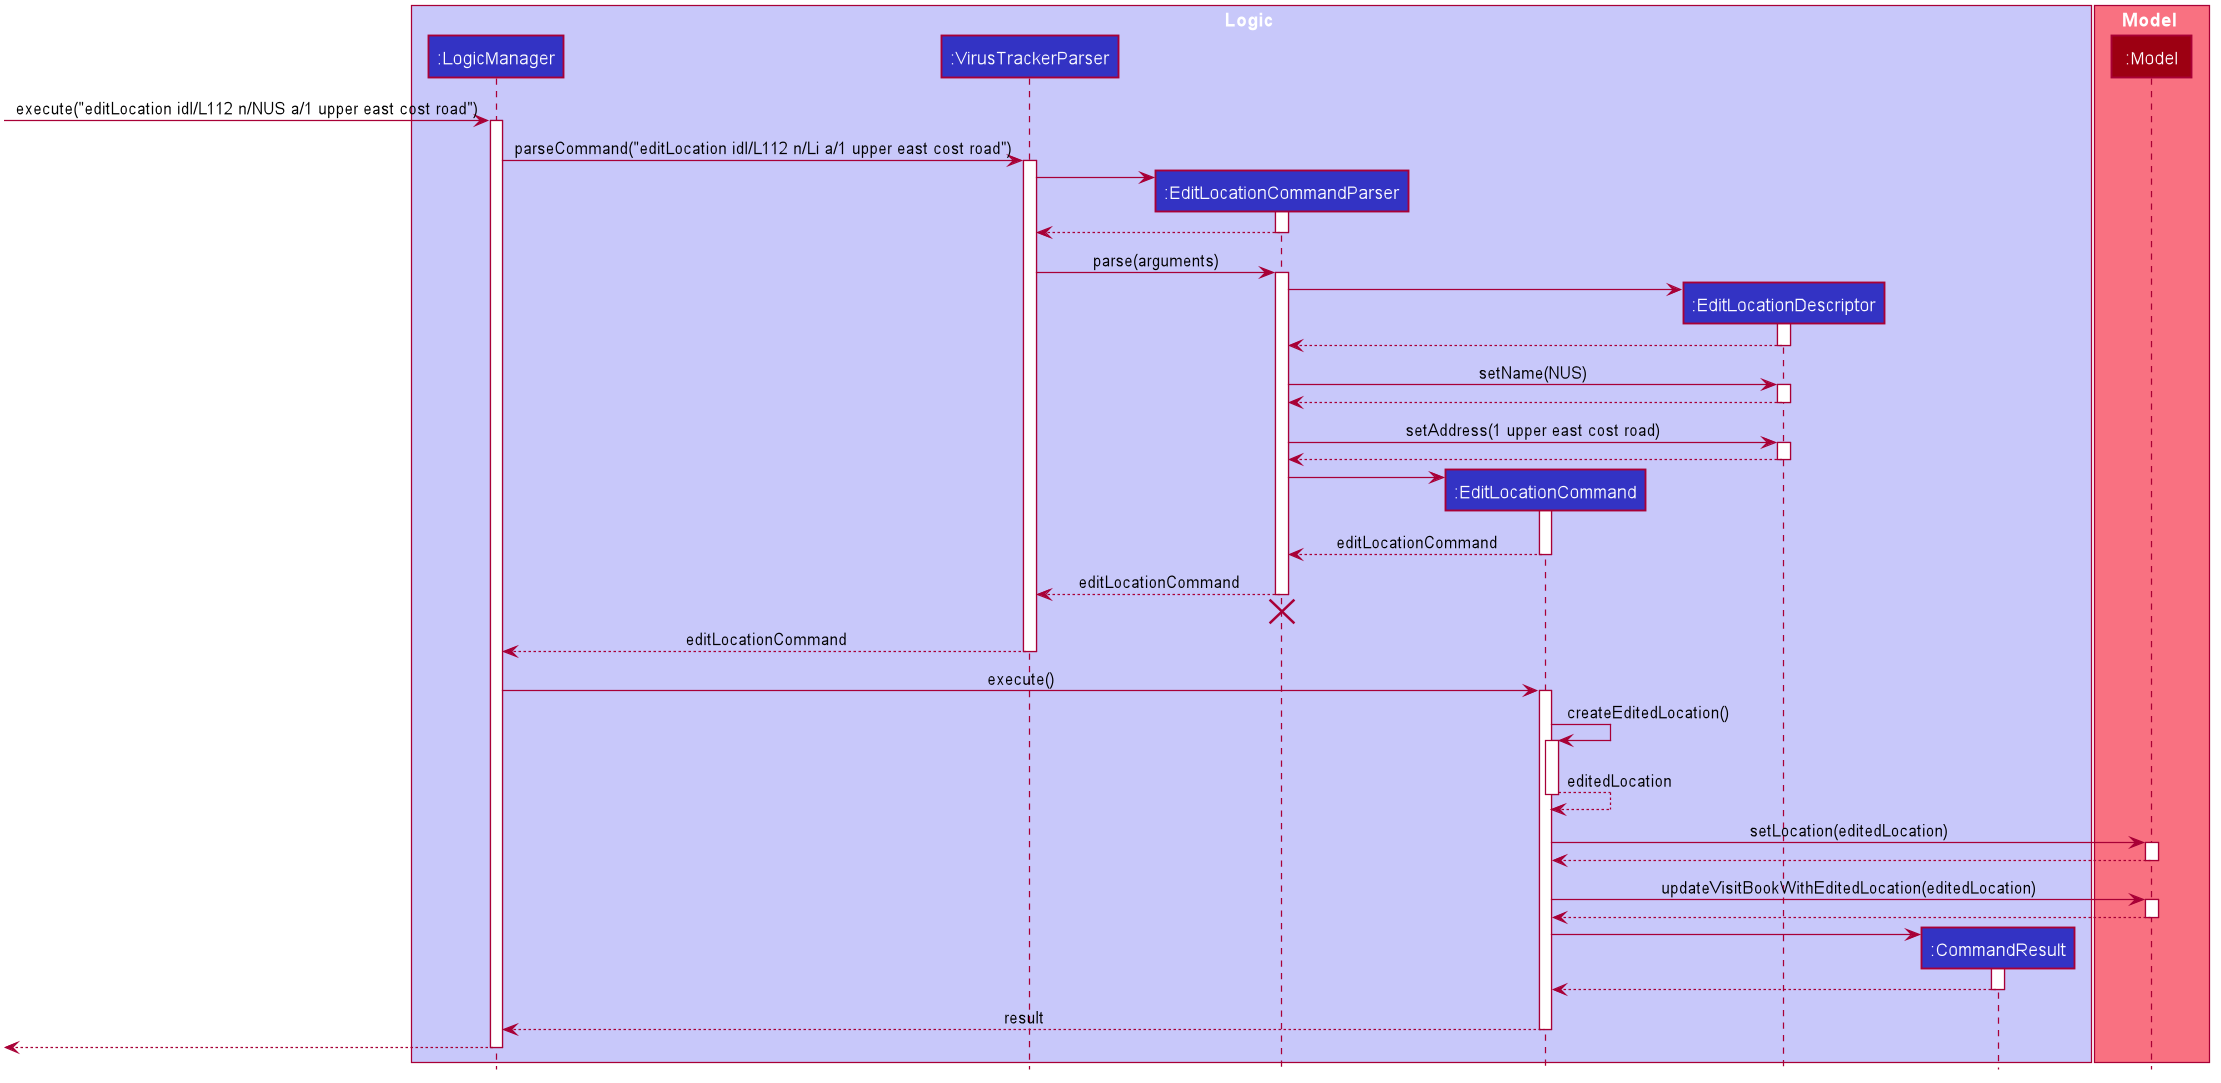

The diagram above was rendered by PlantUML. Its source (embedded in the PNG):
@startuml








skinparam BackgroundColor #FFFFFFF

skinparam Shadowing false

skinparam Class {
    FontColor #FFFFFF
    BorderThickness 1
    BorderColor #FFFFFF
    StereotypeFontColor #FFFFFF
    FontName Arial
}

skinparam Actor {
    BorderColor #000000
    Color #000000
    FontName Arial
}

skinparam Sequence {
    MessageAlign center
    BoxFontSize 15
    BoxPadding 0
    BoxFontColor #FFFFFF
    FontName Arial
}

skinparam Participant {
    FontColor #FFFFFFF
    Padding 20
}

skinparam MinClassWidth 50
skinparam ParticipantPadding 10
skinparam Shadowing false
skinparam DefaultTextAlignment center
skinparam packageStyle Rectangle

hide footbox
hide members
hide circle

box Logic #C8C8FA
participant ":LogicManager" as LogicManager #3333C4
participant ":VirusTrackerParser" as VirusTrackerParser #3333C4
participant ":EditLocationCommandParser" as EditLocationCommandParser #3333C4
participant ":EditLocationCommand" as EditLocationCommand #3333C4
participant ":EditLocationDescriptor" as EditLocationDescriptor #3333C4
participant ":CommandResult" as CommandResult #3333C4
end box

box Model #F97181
participant ":Model" as Model #9D0012
end box

[-> LogicManager : execute("editLocation idl/L112 n/NUS a/1 upper east cost road")
activate LogicManager

LogicManager -> VirusTrackerParser : parseCommand("editLocation idl/L112 n/Li a/1 upper east cost road")
activate VirusTrackerParser

create EditLocationCommandParser
VirusTrackerParser -> EditLocationCommandParser
activate EditLocationCommandParser

EditLocationCommandParser --> VirusTrackerParser
deactivate EditLocationCommandParser

VirusTrackerParser -> EditLocationCommandParser : parse(arguments)
activate EditLocationCommandParser

create EditLocationDescriptor
EditLocationCommandParser -> EditLocationDescriptor
activate EditLocationDescriptor

EditLocationDescriptor --> EditLocationCommandParser
deactivate EditLocationDescriptor

EditLocationCommandParser -> EditLocationDescriptor : setName(NUS)
activate EditLocationDescriptor

EditLocationDescriptor --> EditLocationCommandParser
deactivate EditLocationDescriptor

EditLocationCommandParser -> EditLocationDescriptor : setAddress(1 upper east cost road)
activate EditLocationDescriptor

EditLocationDescriptor --> EditLocationCommandParser
deactivate EditLocationDescriptor

create EditLocationCommand
EditLocationCommandParser -> EditLocationCommand
activate EditLocationCommand

EditLocationCommand --> EditLocationCommandParser : editLocationCommand
deactivate EditLocationCommand

EditLocationCommandParser --> VirusTrackerParser : editLocationCommand
deactivate EditLocationCommandParser
EditLocationCommandParser -[hidden]-> VirusTrackerParser
destroy EditLocationCommandParser

VirusTrackerParser --> LogicManager : editLocationCommand
deactivate VirusTrackerParser

LogicManager -> EditLocationCommand : execute()
activate EditLocationCommand

EditLocationCommand -> EditLocationCommand : createEditedLocation()
activate EditLocationCommand

EditLocationCommand --> EditLocationCommand : editedLocation
deactivate EditLocationCommand

EditLocationCommand -> Model : setLocation(editedLocation)
activate Model

Model --> EditLocationCommand
deactivate Model

EditLocationCommand -> Model : updateVisitBookWithEditedLocation(editedLocation)
activate Model

Model --> EditLocationCommand
deactivate Model

create CommandResult
EditLocationCommand -> CommandResult
activate CommandResult

CommandResult --> EditLocationCommand
deactivate CommandResult

EditLocationCommand --> LogicManager : result
deactivate EditLocationCommand

[<--LogicManager
deactivate LogicManager
@enduml